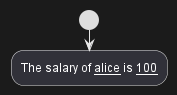

The diagram above was rendered by PlantUML. Its source (embedded in the PNG):
@startuml
!$foo = { "company": "Skynet", "employees" : [
  {"name" : "alice", "salary": 100 },
  {"name" : "bob", "salary": 50} ]
}

!$attribute_1="name"
!$attribute_2="salary"

start
:The salary of <u>$foo.employees[0][$attribute_1]</u> is <u>$foo.employees[0][$attribute_2]</u>;
@enduml